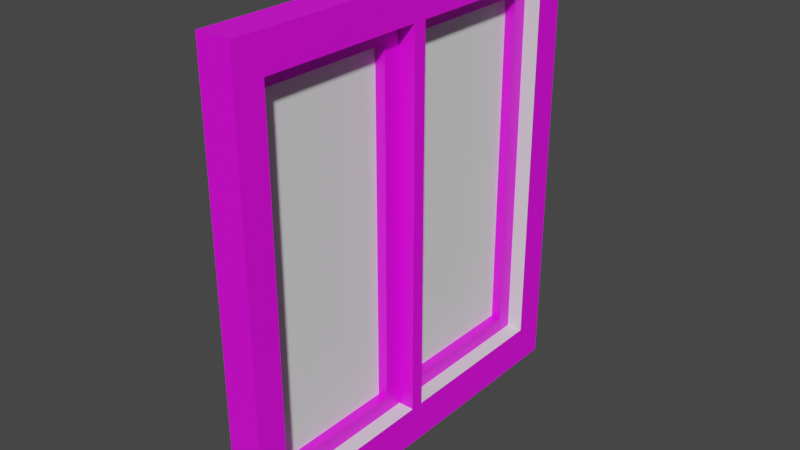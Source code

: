 # Source: Window.blend  (saved by Blender 3.6.13; exported with 4.5.12 LTS)
import bpy
from mathutils import Matrix  # noqa: F401  (used for matrix-valued properties, if any)

bpy.ops.wm.read_factory_settings(use_empty=True)
scene = bpy.context.scene
scene.name = 'Scene'

# ---- collections
col_collection = bpy.data.collections.new('Collection'); scene.collection.children.link(col_collection)

# ---- images (referenced by path relative to the original .blend; pixels are not part of the script)
import os
ASSET_DIR = os.environ.get("B2B_ASSET_DIR", "")  # directory of the original .blend (textures are referenced by path, not embedded)
HERE = os.path.dirname(os.path.abspath(__file__))  # packed textures are extracted next to this script under _unpacked/

def load_image(name, relpath, width, height, colorspace="sRGB"):
    """Load a texture the original file referenced (path relative to the .blend, or extracted next to this script)."""
    p = next((c for c in (os.path.join(HERE, relpath), os.path.join(ASSET_DIR, relpath)) if relpath and os.path.exists(c)), "")
    if p:
        img = bpy.data.images.load(p, check_existing=True)
        img.name = name
    else:  # same state as the original file: an image datablock whose file is absent (Cycles renders it pink)
        img = bpy.data.images.new(name, width, height)
        img.source = "FILE"
        img.filepath = "//" + (relpath or name)
    img.colorspace_settings.name = colorspace
    return img
img_whitewall_jpg = load_image('WhiteWall.jpg', 'WhiteWall.jpg', 1024, 1024, 'sRGB')
img_whitewood_jpg = load_image('whitewood.jpg', 'whitewood.jpg', 1024, 1024, 'sRGB')

# ---- materials (node trees are filled in below, after node groups)
mat_material = bpy.data.materials.new('Material')
mat_material.alpha_threshold = 0.0
mat_material.use_transparent_shadow = False
mat_material.roughness = 0.5
mat_material.line_color = (0.0, 0.0, 0.0, 1.0)
mat_sidewindow = bpy.data.materials.new('SideWindow')
mat_sidewindow.use_transparent_shadow = False
mat_window_001 = bpy.data.materials.new('Window.001')
mat_window_001.use_transparent_shadow = False
mat_window = bpy.data.materials.new('Window')
mat_window.use_transparent_shadow = False

# ---- material node trees
mat_material.use_nodes = True; mat_material.node_tree.nodes.clear()
_N = mat_material.node_tree.nodes; _L = mat_material.node_tree.links
n0 = _N.new('ShaderNodeOutputMaterial'); n0.name = 'Material Output'; n0.location = (300, 300)
n1 = _N.new('ShaderNodeBsdfPrincipled'); n1.name = 'Principled BSDF'; n1.location = (10, 300)
n1.distribution = 'GGX'
n1.subsurface_method = 'RANDOM_WALK_SKIN'
n1.inputs[3].default_value = 1.45
n1.inputs[27].default_value = (0.0, 0.0, 0.0, 1.0)
n1.inputs[28].default_value = 1.0
_L.new(n1.outputs[0], n0.inputs[0])
n0.is_active_output = True
mat_sidewindow.use_nodes = True; mat_sidewindow.node_tree.nodes.clear()
_N = mat_sidewindow.node_tree.nodes; _L = mat_sidewindow.node_tree.links
n0 = _N.new('ShaderNodeBsdfPrincipled'); n0.name = 'Principled BSDF'; n0.location = (10, 300)
n0.distribution = 'GGX'
n0.subsurface_method = 'RANDOM_WALK_SKIN'
n0.inputs[3].default_value = 1.45
n0.inputs[27].default_value = (0.0, 0.0, 0.0, 1.0)
n0.inputs[28].default_value = 1.0
n1 = _N.new('ShaderNodeOutputMaterial'); n1.name = 'Material Output'; n1.location = (300, 300)
n2 = _N.new('ShaderNodeTexImage'); n2.name = 'Image Texture'; n2.location = (-280, 280)
n2.image = img_whitewall_jpg
_L.new(n0.outputs[0], n1.inputs[0])
_L.new(n2.outputs[0], n0.inputs[0])
n1.is_active_output = True
mat_window_001.use_nodes = True; mat_window_001.node_tree.nodes.clear()
_N = mat_window_001.node_tree.nodes; _L = mat_window_001.node_tree.links
n0 = _N.new('ShaderNodeBsdfPrincipled'); n0.name = 'Principled BSDF'; n0.location = (10, 300)
n0.distribution = 'GGX'
n0.subsurface_method = 'RANDOM_WALK_SKIN'
n0.inputs[3].default_value = 1.45
n0.inputs[27].default_value = (0.0, 0.0, 0.0, 1.0)
n0.inputs[28].default_value = 1.0
n1 = _N.new('ShaderNodeOutputMaterial'); n1.name = 'Material Output'; n1.location = (300, 300)
n2 = _N.new('ShaderNodeTexImage'); n2.name = 'Image Texture'; n2.location = (-280, 280)
n2.image = img_whitewood_jpg
_L.new(n0.outputs[0], n1.inputs[0])
_L.new(n2.outputs[0], n0.inputs[0])
n1.is_active_output = True
mat_window.use_nodes = True; mat_window.node_tree.nodes.clear()
_N = mat_window.node_tree.nodes; _L = mat_window.node_tree.links
n0 = _N.new('ShaderNodeBsdfPrincipled'); n0.name = 'Principled BSDF'; n0.location = (10, 300)
n0.distribution = 'GGX'
n0.subsurface_method = 'RANDOM_WALK_SKIN'
n0.inputs[3].default_value = 1.45
n0.inputs[27].default_value = (0.0, 0.0, 0.0, 1.0)
n0.inputs[28].default_value = 1.0
n1 = _N.new('ShaderNodeOutputMaterial'); n1.name = 'Material Output'; n1.location = (300, 300)
n2 = _N.new('ShaderNodeTexImage'); n2.name = 'Image Texture'; n2.location = (-280, 280)
n2.image = img_whitewood_jpg
_L.new(n0.outputs[0], n1.inputs[0])
_L.new(n2.outputs[0], n0.inputs[0])
n1.is_active_output = True

# ---- world
world_world = bpy.data.worlds.new('World'); scene.world = world_world
world_world.use_nodes = True; world_world.node_tree.nodes.clear()
_N = world_world.node_tree.nodes; _L = world_world.node_tree.links
n0 = _N.new('ShaderNodeOutputWorld'); n0.name = 'World Output'; n0.location = (300, 300)
n1 = _N.new('ShaderNodeBackground'); n1.name = 'Background'; n1.location = (10, 300)
n1.inputs[0].default_value = (0.05088, 0.05088, 0.05088, 1.0)
_L.new(n1.outputs[0], n0.inputs[0])
n0.is_active_output = True
world_world.color = (0.05088, 0.05088, 0.05088)
world_world.use_sun_shadow = False
world_world.sun_shadow_jitter_overblur = 0.0

# ---- meshes
me_cube = bpy.data.meshes.new('Cube')
me_cube.from_pydata([(1.0, 1.0, 1.0), (1.0, 1.0, -1.0), (1.0, -1.0, 1.0), (1.0, -1.0, -1.0), (-1.0, 1.0, 1.0), (-1.0, 1.0, -1.0), (-1.0, -1.0, 1.0), (-1.0, -1.0, -1.0), (-1.0, 0.8445, 0.8485), (-1.0, 0.02232, 0.8485), (-1.0, 0.02232, -0.8228), (-1.0, 0.8445, -0.8228), (1.0, 0.02232, 0.8485), (1.0, 0.8445, -0.8228), (1.0, 0.8445, 0.8485), (1.0, 0.02232, -0.8228), (-1.0, -0.8573, 0.8485), (-1.0, -0.0442, 0.8485), (-1.0, -0.8573, -0.8228), (-1.0, -0.0442, -0.8228), (1.0, -0.8573, -0.8228), (1.0, -0.0442, -0.8228), (1.0, -0.0442, 0.8485), (1.0, -0.8573, 0.8485)], [], [(0, 4, 6, 2), (3, 2, 6, 7), (8, 4, 5, 11), (11, 5, 7, 6, 4, 8, 9, 17, 16, 18, 19, 10), (9, 10, 19, 17), (5, 1, 3, 7), (13, 1, 0, 14), (12, 14, 0, 2, 3, 1, 13, 15, 21, 20, 23, 22), (21, 15, 12, 22), (5, 4, 0, 1), (14, 8, 11, 13), (15, 10, 9, 12), (13, 11, 10, 15), (8, 14, 12, 9), (22, 17, 19, 21), (20, 18, 16, 23), (19, 18, 20, 21), (17, 22, 23, 16)])
me_cube.polygons.foreach_set('material_index', [1, 1, 1, 1, 1, 1, 1, 1, 1, 1, 0, 1, 0, 0, 1, 0, 0, 0])
_uv = me_cube.uv_layers.new(name='UVMap')
_uv.uv.foreach_set('vector', [-3.679, -3.679, -10.91, -3.679, -10.91, -10.91, -3.679, -10.91, -10.91, 4.113, -10.91, -3.113, -3.679, -3.113, -3.679, 4.113, -2.566, -10.34, -3.113, -10.91, 4.113, -10.91, 3.473, -10.34, 3.473, -10.34, 4.113, -10.91, 4.113, -3.679, -3.113, -3.679, -3.113, -10.91, -2.566, -10.34, -2.566, -7.373, -2.566, -7.133, -2.566, -4.195, 3.473, -4.195, 3.473, -7.133, 3.473, -7.373, -2.566, -7.373, 3.473, -7.373, 3.473, -7.133, -2.566, -7.133, 4.113, -3.113, 4.113, 4.113, -3.113, 4.113, -3.113, -3.113, -10.34, 11.27, -10.91, 11.91, -10.91, 4.679, -10.34, 5.227, -7.373, 5.227, -10.34, 5.227, -10.91, 4.679, -3.679, 4.679, -3.679, 11.91, -10.91, 11.91, -10.34, 11.27, -7.373, 11.27, -7.133, 11.27, -4.195, 11.27, -4.195, 5.227, -7.133, 5.227, -7.133, 11.27, -7.373, 11.27, -7.373, 5.227, -7.133, 5.227, -3.113, 11.91, -3.113, 4.679, 4.113, 4.679, 4.113, 11.91, 3.422, -2.244, 3.422, -3.089, -2.422, -3.089, -2.422, -2.244, 4.679, -10.91, 11.91, -10.91, 11.91, -4.867, 4.679, -4.867, -5.166, 0.5, -6.011, 0.5, -6.011, 6.345, -5.166, 6.345, 7.011, 0.5, 6.166, 0.5, 6.166, 6.345, 7.011, 6.345, 11.91, 1.738, 4.679, 1.738, 4.679, -4.301, 11.91, -4.301, -2.422, 9.088, -2.422, 9.934, 3.422, 9.934, 3.422, 9.088, -6.011, 0.5, -6.011, 6.345, -5.166, 6.345, -5.166, 0.5, 7.011, 0.5, 6.166, 0.5, 6.166, 6.345, 7.011, 6.345])
me_cube.materials.append(mat_material)
me_cube.materials.append(mat_sidewindow)
me_cube.use_mirror_vertex_groups = False
me_cube.update()
me_cube_001 = bpy.data.meshes.new('Cube.001')
me_cube_001.from_pydata([(-1.0, -1.0, -1.0), (-1.0, -0.7852, -0.9166), (-1.0, -1.0, 1.0), (-1.0, -0.7852, 0.9166), (-1.0, 1.0, -1.0), (-1.0, 0.8036, -0.9166), (-1.0, 1.0, 1.0), (-1.0, 0.8036, 0.9166), (1.0, -1.0, -1.0), (1.0, -0.7852, -0.9166), (1.0, -1.0, 1.0), (1.0, -0.7852, 0.9166), (1.0, 1.0, -1.0), (1.0, 0.8036, -0.9166), (1.0, 1.0, 1.0), (1.0, 0.8036, 0.9166)], [], [(6, 4, 5, 7), (4, 0, 2, 6, 7, 3, 1, 5), (4, 6, 14, 12), (15, 14, 10, 8, 12, 13, 9, 11), (13, 12, 14, 15), (8, 10, 2, 0), (4, 12, 8, 0), (14, 6, 2, 10), (5, 13, 15, 7), (9, 1, 3, 11), (5, 1, 9, 13), (3, 7, 15, 11)])
_uv = me_cube_001.uv_layers.new(name='UVMap')
_uv.uv.foreach_set('vector', [-2.721, 1.043, -2.751, -0.3684, -2.611, -0.3124, -2.584, 0.981, -2.751, -0.3684, -1.34, -0.3981, -1.31, 1.013, -2.721, 1.043, -2.584, 0.981, -1.463, 0.9575, -1.49, -0.336, -2.611, -0.3124, 3.816, 4.277, 2.404, 4.306, 2.375, 2.895, 3.786, 2.865, 1.991, 4.256, 2.131, 4.312, 0.7195, 4.342, 0.6898, 2.931, 2.101, 2.901, 1.964, 2.963, 0.8426, 2.986, 0.8698, 4.28, 1.964, 2.963, 2.101, 2.901, 2.131, 4.312, 1.991, 4.256, 0.3395, -0.7072, -1.072, -0.6775, -1.101, -2.089, 0.3098, -2.118, 0.3453, -0.4335, 0.3749, 0.9777, -1.036, 1.007, -1.066, -0.4038, 2.066, 1.216, 2.095, 2.627, 0.6841, 2.657, 0.6544, 1.246, 2.309, -0.2392, 3.72, -0.2689, 3.747, 1.025, 2.336, 1.054, 2.276, -1.806, 3.687, -1.836, 3.714, -0.5426, 2.303, -0.5129, -1.404, -3.478, -1.381, -2.357, -2.792, -2.327, -2.816, -3.448, -1.107, -2.362, -1.131, -3.484, 0.2805, -3.513, 0.3041, -2.392])
me_cube_001.materials.append(mat_window_001)
me_cube_001.update()
me_cube_003 = bpy.data.meshes.new('Cube.003')
me_cube_003.from_pydata([(-1.0, -0.7944, -0.9166), (-1.0, -1.0, -1.0), (-1.0, -1.0, 1.0), (-1.0, -0.7944, 0.9166), (-1.0, 1.0, -1.0), (-1.0, 0.7944, -0.9166), (-1.0, 1.0, 1.0), (-1.0, 0.7944, 0.9166), (1.0, -1.0, -1.0), (1.0, -0.7944, -0.9166), (1.0, -1.0, 1.0), (1.0, -0.7944, 0.9166), (1.0, 1.0, -1.0), (1.0, 0.7944, -0.9166), (1.0, 1.0, 1.0), (1.0, 0.7944, 0.9166)], [], [(0, 1, 2, 6, 4, 5, 7, 3), (4, 1, 0, 5), (4, 6, 14, 12), (13, 12, 14, 10, 8, 9, 11, 15), (9, 8, 12, 13), (8, 10, 2, 1), (4, 12, 8, 1), (14, 6, 2, 10), (5, 13, 15, 7), (9, 0, 3, 11), (5, 0, 9, 13), (3, 7, 15, 11)])
_uv = me_cube_003.uv_layers.new(name='UVMap')
_uv.uv.foreach_set('vector', [-1.413, 3.034, -1.269, 2.972, -1.239, 4.383, -2.65, 4.413, -2.68, 3.001, -2.534, 3.057, -2.507, 4.351, -1.385, 4.327, -2.68, 3.001, -1.269, 2.972, -1.413, 3.034, -2.534, 3.057, 2.06, 0.9423, 0.6486, 0.972, 0.619, -0.4393, 2.03, -0.469, -1.448, 1.349, -1.304, 1.287, -1.275, 2.698, -2.686, 2.728, -2.715, 1.317, -2.569, 1.372, -2.542, 2.666, -1.421, 2.642, -2.569, 1.372, -2.715, 1.317, -1.304, 1.287, -1.448, 1.349, -1.345, -0.6718, -2.757, -0.6421, -2.786, -2.053, -1.375, -2.083, 0.4161, 2.936, 0.4458, 4.348, -0.9654, 4.377, -0.9951, 2.966, 0.3807, 1.251, 0.4104, 2.663, -1.001, 2.692, -1.031, 1.281, 0.586, -2.006, 1.997, -2.036, 2.024, -0.7427, 0.6132, -0.713, 2.342, 1.328, 3.753, 1.298, 3.78, 2.592, 2.369, 2.621, 3.658, -3.231, 3.681, -2.11, 2.27, -2.08, 2.247, -3.201, 0.5802, -2.28, 0.5567, -3.401, 1.968, -3.431, 1.991, -2.31])
me_cube_003.materials.append(mat_window)
me_cube_003.update()
me_cube_004 = bpy.data.meshes.new('Cube.004')
me_cube_004.from_pydata([(-1.0, -1.0, -1.0), (-1.0, -1.0, 1.0), (-1.0, 1.0, -1.0), (-1.0, 1.0, 1.0), (1.0, -1.0, -1.0), (1.0, -1.0, 1.0), (1.0, 1.0, -1.0), (1.0, 1.0, 1.0)], [], [(0, 1, 3, 2), (2, 3, 7, 6), (6, 7, 5, 4), (4, 5, 1, 0), (2, 6, 4, 0), (7, 3, 1, 5)])
_uv = me_cube_004.uv_layers.new(name='UVMap')
_uv.uv.foreach_set('vector', [0.375, 0.0, 0.625, 0.0, 0.625, 0.25, 0.375, 0.25, 0.375, 0.25, 0.625, 0.25, 0.625, 0.5, 0.375, 0.5, 0.375, 0.5, 0.625, 0.5, 0.625, 0.75, 0.375, 0.75, 0.375, 0.75, 0.625, 0.75, 0.875, 0.75, 0.375, 0.0, 0.125, 0.5, 0.375, 0.5, 0.375, 0.75, 0.125, 0.75, 0.625, 0.5, 0.875, 0.5, 0.875, 0.75, 0.625, 0.75])
me_cube_004.update()
me_cylinder = bpy.data.meshes.new('Cylinder')
me_cylinder.from_pydata([(0.0, 1.0, -1.0), (0.0, 1.0, 1.0), (0.1951, 0.9808, -1.0), (0.1951, 0.9808, 1.0), (0.3827, 0.9239, -1.0), (0.3827, 0.9239, 1.0), (0.5556, 0.8315, -1.0), (0.5556, 0.8315, 1.0), (0.7071, 0.7071, -1.0), (0.7071, 0.7071, 1.0), (0.8315, 0.5556, -1.0), (0.8315, 0.5556, 1.0), (0.9239, 0.3827, -1.0), (0.9239, 0.3827, 1.0), (0.9808, 0.1951, -1.0), (0.9808, 0.1951, 1.0), (1.0, 0.0, -1.0), (1.0, 0.0, 1.0), (0.9808, -0.1951, -1.0), (0.9808, -0.1951, 1.0), (0.9239, -0.3827, -1.0), (0.9239, -0.3827, 1.0), (0.8315, -0.5556, -1.0), (0.8315, -0.5556, 1.0), (0.7071, -0.7071, -1.0), (0.7071, -0.7071, 1.0), (0.5556, -0.8315, -1.0), (0.5556, -0.8315, 1.0), (0.3827, -0.9239, -1.0), (0.3827, -0.9239, 1.0), (0.1951, -0.9808, -1.0), (0.1951, -0.9808, 1.0), (0.0, -1.0, -1.0), (0.0, -1.0, 1.0), (-0.1951, -0.9808, -1.0), (-0.1951, -0.9808, 1.0), (-0.3827, -0.9239, -1.0), (-0.3827, -0.9239, 1.0), (-0.5556, -0.8315, -1.0), (-0.5556, -0.8315, 1.0), (-0.7071, -0.7071, -1.0), (-0.7071, -0.7071, 1.0), (-0.8315, -0.5556, -1.0), (-0.8315, -0.5556, 1.0), (-0.9239, -0.3827, -1.0), (-0.9239, -0.3827, 1.0), (-0.9808, -0.1951, -1.0), (-0.9808, -0.1951, 1.0), (-1.0, 0.0, -1.0), (-1.0, 0.0, 1.0), (-0.9808, 0.1951, -1.0), (-0.9808, 0.1951, 1.0), (-0.9239, 0.3827, -1.0), (-0.9239, 0.3827, 1.0), (-0.8315, 0.5556, -1.0), (-0.8315, 0.5556, 1.0), (-0.7071, 0.7071, -1.0), (-0.7071, 0.7071, 1.0), (-0.5556, 0.8315, -1.0), (-0.5556, 0.8315, 1.0), (-0.3827, 0.9239, -1.0), (-0.3827, 0.9239, 1.0), (-0.1951, 0.9808, -1.0), (-0.1951, 0.9808, 1.0)], [], [(0, 1, 3, 2), (2, 3, 5, 4), (4, 5, 7, 6), (6, 7, 9, 8), (8, 9, 11, 10), (10, 11, 13, 12), (12, 13, 15, 14), (14, 15, 17, 16), (16, 17, 19, 18), (18, 19, 21, 20), (20, 21, 23, 22), (22, 23, 25, 24), (24, 25, 27, 26), (26, 27, 29, 28), (28, 29, 31, 30), (30, 31, 33, 32), (32, 33, 35, 34), (34, 35, 37, 36), (36, 37, 39, 38), (38, 39, 41, 40), (40, 41, 43, 42), (42, 43, 45, 44), (44, 45, 47, 46), (46, 47, 49, 48), (48, 49, 51, 50), (50, 51, 53, 52), (52, 53, 55, 54), (54, 55, 57, 56), (56, 57, 59, 58), (58, 59, 61, 60), (3, 1, 63, 61, 59, 57, 55, 53, 51, 49, 47, 45, 43, 41, 39, 37, 35, 33, 31, 29, 27, 25, 23, 21, 19, 17, 15, 13, 11, 9, 7, 5), (60, 61, 63, 62), (62, 63, 1, 0), (0, 2, 4, 6, 8, 10, 12, 14, 16, 18, 20, 22, 24, 26, 28, 30, 32, 34, 36, 38, 40, 42, 44, 46, 48, 50, 52, 54, 56, 58, 60, 62)])
_uv = me_cylinder.uv_layers.new(name='UVMap')
_uv.uv.foreach_set('vector', [1.0, 0.5, 1.0, 1.0, 0.9688, 1.0, 0.9688, 0.5, 0.9688, 0.5, 0.9688, 1.0, 0.9375, 1.0, 0.9375, 0.5, 0.9375, 0.5, 0.9375, 1.0, 0.9062, 1.0, 0.9062, 0.5, 0.9062, 0.5, 0.9062, 1.0, 0.875, 1.0, 0.875, 0.5, 0.875, 0.5, 0.875, 1.0, 0.8438, 1.0, 0.8438, 0.5, 0.8438, 0.5, 0.8438, 1.0, 0.8125, 1.0, 0.8125, 0.5, 0.8125, 0.5, 0.8125, 1.0, 0.7812, 1.0, 0.7812, 0.5, 0.7812, 0.5, 0.7812, 1.0, 0.75, 1.0, 0.75, 0.5, 0.75, 0.5, 0.75, 1.0, 0.7188, 1.0, 0.7188, 0.5, 0.7188, 0.5, 0.7188, 1.0, 0.6875, 1.0, 0.6875, 0.5, 0.6875, 0.5, 0.6875, 1.0, 0.6562, 1.0, 0.6562, 0.5, 0.6562, 0.5, 0.6562, 1.0, 0.625, 1.0, 0.625, 0.5, 0.625, 0.5, 0.625, 1.0, 0.5938, 1.0, 0.5938, 0.5, 0.5938, 0.5, 0.5938, 1.0, 0.5625, 1.0, 0.5625, 0.5, 0.5625, 0.5, 0.5625, 1.0, 0.5312, 1.0, 0.5312, 0.5, 0.5312, 0.5, 0.5312, 1.0, 0.5, 1.0, 0.5, 0.5, 0.5, 0.5, 0.5, 1.0, 0.4688, 1.0, 0.4688, 0.5, 0.4688, 0.5, 0.4688, 1.0, 0.4375, 1.0, 0.4375, 0.5, 0.4375, 0.5, 0.4375, 1.0, 0.4062, 1.0, 0.4062, 0.5, 0.4062, 0.5, 0.4062, 1.0, 0.375, 1.0, 0.375, 0.5, 0.375, 0.5, 0.375, 1.0, 0.3438, 1.0, 0.3438, 0.5, 0.3438, 0.5, 0.3438, 1.0, 0.3125, 1.0, 0.3125, 0.5, 0.3125, 0.5, 0.3125, 1.0, 0.2812, 1.0, 0.2812, 0.5, 0.2812, 0.5, 0.2812, 1.0, 0.25, 1.0, 0.25, 0.5, 0.25, 0.5, 0.25, 1.0, 0.2188, 1.0, 0.2188, 0.5, 0.2188, 0.5, 0.2188, 1.0, 0.1875, 1.0, 0.1875, 0.5, 0.1875, 0.5, 0.1875, 1.0, 0.1562, 1.0, 0.1562, 0.5, 0.1562, 0.5, 0.1562, 1.0, 0.125, 1.0, 0.125, 0.5, 0.125, 0.5, 0.125, 1.0, 0.09375, 1.0, 0.09375, 0.5, 0.09375, 0.5, 0.09375, 1.0, 0.0625, 1.0, 0.0625, 0.5, 0.2968, 0.4854, 0.25, 0.49, 0.2032, 0.4854, 0.1582, 0.4717, 0.1167, 0.4496, 0.08029, 0.4197, 0.05045, 0.3833, 0.02827, 0.3418, 0.01461, 0.2968, 0.01, 0.25, 0.01461, 0.2032, 0.02827, 0.1582, 0.05045, 0.1167, 0.08029, 0.08029, 0.1167, 0.05045, 0.1582, 0.02827, 0.2032, 0.01461, 0.25, 0.01, 0.2968, 0.01461, 0.3418, 0.02827, 0.3833, 0.05045, 0.4197, 0.08029, 0.4496, 0.1167, 0.4717, 0.1582, 0.4854, 0.2032, 0.49, 0.25, 0.4854, 0.2968, 0.4717, 0.3418, 0.4496, 0.3833, 0.4197, 0.4197, 0.3833, 0.4496, 0.3418, 0.4717, 0.0625, 0.5, 0.0625, 1.0, 0.03125, 1.0, 0.03125, 0.5, 0.03125, 0.5, 0.03125, 1.0, 0.0, 1.0, 0.0, 0.5, 0.75, 0.49, 0.7968, 0.4854, 0.8418, 0.4717, 0.8833, 0.4496, 0.9197, 0.4197, 0.9496, 0.3833, 0.9717, 0.3418, 0.9854, 0.2968, 0.99, 0.25, 0.9854, 0.2032, 0.9717, 0.1582, 0.9496, 0.1167, 0.9197, 0.08029, 0.8833, 0.05045, 0.8418, 0.02827, 0.7968, 0.01461, 0.75, 0.01, 0.7032, 0.01461, 0.6582, 0.02827, 0.6167, 0.05045, 0.5803, 0.08029, 0.5504, 0.1167, 0.5283, 0.1582, 0.5146, 0.2032, 0.51, 0.25, 0.5146, 0.2968, 0.5283, 0.3418, 0.5504, 0.3833, 0.5803, 0.4197, 0.6167, 0.4496, 0.6582, 0.4717, 0.7032, 0.4854])
me_cylinder.update()
me_cylinder_001 = bpy.data.meshes.new('Cylinder.001')
me_cylinder_001.from_pydata([(0.0, 1.0, -1.0), (0.0, 1.0, 1.0), (0.1951, 0.9808, -1.0), (0.1951, 0.9808, 1.0), (0.3827, 0.9239, -1.0), (0.3827, 0.9239, 1.0), (0.5556, 0.8315, -1.0), (0.5556, 0.8315, 1.0), (0.7071, 0.7071, -1.0), (0.7071, 0.7071, 1.0), (0.8315, 0.5556, -1.0), (0.8315, 0.5556, 1.0), (0.9239, 0.3827, -1.0), (0.9239, 0.3827, 1.0), (0.9808, 0.1951, -1.0), (0.9808, 0.1951, 1.0), (1.0, 0.0, -1.0), (1.0, 0.0, 1.0), (0.9808, -0.1951, -1.0), (0.9808, -0.1951, 1.0), (0.9239, -0.3827, -1.0), (0.9239, -0.3827, 1.0), (0.8315, -0.5556, -1.0), (0.8315, -0.5556, 1.0), (0.7071, -0.7071, -1.0), (0.7071, -0.7071, 1.0), (0.5556, -0.8315, -1.0), (0.5556, -0.8315, 1.0), (0.3827, -0.9239, -1.0), (0.3827, -0.9239, 1.0), (0.1951, -0.9808, -1.0), (0.1951, -0.9808, 1.0), (0.0, -1.0, -1.0), (0.0, -1.0, 1.0), (-0.1951, -0.9808, -1.0), (-0.1951, -0.9808, 1.0), (-0.3827, -0.9239, -1.0), (-0.3827, -0.9239, 1.0), (-0.5556, -0.8315, -1.0), (-0.5556, -0.8315, 1.0), (-0.7071, -0.7071, -1.0), (-0.7071, -0.7071, 1.0), (-0.8315, -0.5556, -1.0), (-0.8315, -0.5556, 1.0), (-0.9239, -0.3827, -1.0), (-0.9239, -0.3827, 1.0), (-0.9808, -0.1951, -1.0), (-0.9808, -0.1951, 1.0), (-1.0, 0.0, -1.0), (-1.0, 0.0, 1.0), (-0.9808, 0.1951, -1.0), (-0.9808, 0.1951, 1.0), (-0.9239, 0.3827, -1.0), (-0.9239, 0.3827, 1.0), (-0.8315, 0.5556, -1.0), (-0.8315, 0.5556, 1.0), (-0.7071, 0.7071, -1.0), (-0.7071, 0.7071, 1.0), (-0.5556, 0.8315, -1.0), (-0.5556, 0.8315, 1.0), (-0.3827, 0.9239, -1.0), (-0.3827, 0.9239, 1.0), (-0.1951, 0.9808, -1.0), (-0.1951, 0.9808, 1.0)], [], [(0, 1, 3, 2), (2, 3, 5, 4), (4, 5, 7, 6), (6, 7, 9, 8), (8, 9, 11, 10), (10, 11, 13, 12), (12, 13, 15, 14), (14, 15, 17, 16), (16, 17, 19, 18), (18, 19, 21, 20), (20, 21, 23, 22), (22, 23, 25, 24), (24, 25, 27, 26), (26, 27, 29, 28), (28, 29, 31, 30), (30, 31, 33, 32), (32, 33, 35, 34), (34, 35, 37, 36), (36, 37, 39, 38), (38, 39, 41, 40), (40, 41, 43, 42), (42, 43, 45, 44), (44, 45, 47, 46), (46, 47, 49, 48), (48, 49, 51, 50), (50, 51, 53, 52), (52, 53, 55, 54), (54, 55, 57, 56), (56, 57, 59, 58), (58, 59, 61, 60), (3, 1, 63, 61, 59, 57, 55, 53, 51, 49, 47, 45, 43, 41, 39, 37, 35, 33, 31, 29, 27, 25, 23, 21, 19, 17, 15, 13, 11, 9, 7, 5), (60, 61, 63, 62), (62, 63, 1, 0), (0, 2, 4, 6, 8, 10, 12, 14, 16, 18, 20, 22, 24, 26, 28, 30, 32, 34, 36, 38, 40, 42, 44, 46, 48, 50, 52, 54, 56, 58, 60, 62)])
_uv = me_cylinder_001.uv_layers.new(name='UVMap')
_uv.uv.foreach_set('vector', [1.0, 0.5, 1.0, 1.0, 0.9688, 1.0, 0.9688, 0.5, 0.9688, 0.5, 0.9688, 1.0, 0.9375, 1.0, 0.9375, 0.5, 0.9375, 0.5, 0.9375, 1.0, 0.9062, 1.0, 0.9062, 0.5, 0.9062, 0.5, 0.9062, 1.0, 0.875, 1.0, 0.875, 0.5, 0.875, 0.5, 0.875, 1.0, 0.8438, 1.0, 0.8438, 0.5, 0.8438, 0.5, 0.8438, 1.0, 0.8125, 1.0, 0.8125, 0.5, 0.8125, 0.5, 0.8125, 1.0, 0.7812, 1.0, 0.7812, 0.5, 0.7812, 0.5, 0.7812, 1.0, 0.75, 1.0, 0.75, 0.5, 0.75, 0.5, 0.75, 1.0, 0.7188, 1.0, 0.7188, 0.5, 0.7188, 0.5, 0.7188, 1.0, 0.6875, 1.0, 0.6875, 0.5, 0.6875, 0.5, 0.6875, 1.0, 0.6562, 1.0, 0.6562, 0.5, 0.6562, 0.5, 0.6562, 1.0, 0.625, 1.0, 0.625, 0.5, 0.625, 0.5, 0.625, 1.0, 0.5938, 1.0, 0.5938, 0.5, 0.5938, 0.5, 0.5938, 1.0, 0.5625, 1.0, 0.5625, 0.5, 0.5625, 0.5, 0.5625, 1.0, 0.5312, 1.0, 0.5312, 0.5, 0.5312, 0.5, 0.5312, 1.0, 0.5, 1.0, 0.5, 0.5, 0.5, 0.5, 0.5, 1.0, 0.4688, 1.0, 0.4688, 0.5, 0.4688, 0.5, 0.4688, 1.0, 0.4375, 1.0, 0.4375, 0.5, 0.4375, 0.5, 0.4375, 1.0, 0.4062, 1.0, 0.4062, 0.5, 0.4062, 0.5, 0.4062, 1.0, 0.375, 1.0, 0.375, 0.5, 0.375, 0.5, 0.375, 1.0, 0.3438, 1.0, 0.3438, 0.5, 0.3438, 0.5, 0.3438, 1.0, 0.3125, 1.0, 0.3125, 0.5, 0.3125, 0.5, 0.3125, 1.0, 0.2812, 1.0, 0.2812, 0.5, 0.2812, 0.5, 0.2812, 1.0, 0.25, 1.0, 0.25, 0.5, 0.25, 0.5, 0.25, 1.0, 0.2188, 1.0, 0.2188, 0.5, 0.2188, 0.5, 0.2188, 1.0, 0.1875, 1.0, 0.1875, 0.5, 0.1875, 0.5, 0.1875, 1.0, 0.1562, 1.0, 0.1562, 0.5, 0.1562, 0.5, 0.1562, 1.0, 0.125, 1.0, 0.125, 0.5, 0.125, 0.5, 0.125, 1.0, 0.09375, 1.0, 0.09375, 0.5, 0.09375, 0.5, 0.09375, 1.0, 0.0625, 1.0, 0.0625, 0.5, 0.2968, 0.4854, 0.25, 0.49, 0.2032, 0.4854, 0.1582, 0.4717, 0.1167, 0.4496, 0.08029, 0.4197, 0.05045, 0.3833, 0.02827, 0.3418, 0.01461, 0.2968, 0.01, 0.25, 0.01461, 0.2032, 0.02827, 0.1582, 0.05045, 0.1167, 0.08029, 0.08029, 0.1167, 0.05045, 0.1582, 0.02827, 0.2032, 0.01461, 0.25, 0.01, 0.2968, 0.01461, 0.3418, 0.02827, 0.3833, 0.05045, 0.4197, 0.08029, 0.4496, 0.1167, 0.4717, 0.1582, 0.4854, 0.2032, 0.49, 0.25, 0.4854, 0.2968, 0.4717, 0.3418, 0.4496, 0.3833, 0.4197, 0.4197, 0.3833, 0.4496, 0.3418, 0.4717, 0.0625, 0.5, 0.0625, 1.0, 0.03125, 1.0, 0.03125, 0.5, 0.03125, 0.5, 0.03125, 1.0, 0.0, 1.0, 0.0, 0.5, 0.75, 0.49, 0.7968, 0.4854, 0.8418, 0.4717, 0.8833, 0.4496, 0.9197, 0.4197, 0.9496, 0.3833, 0.9717, 0.3418, 0.9854, 0.2968, 0.99, 0.25, 0.9854, 0.2032, 0.9717, 0.1582, 0.9496, 0.1167, 0.9197, 0.08029, 0.8833, 0.05045, 0.8418, 0.02827, 0.7968, 0.01461, 0.75, 0.01, 0.7032, 0.01461, 0.6582, 0.02827, 0.6167, 0.05045, 0.5803, 0.08029, 0.5504, 0.1167, 0.5283, 0.1582, 0.5146, 0.2032, 0.51, 0.25, 0.5146, 0.2968, 0.5283, 0.3418, 0.5504, 0.3833, 0.5803, 0.4197, 0.6167, 0.4496, 0.6582, 0.4717, 0.7032, 0.4854])
me_cylinder_001.update()
me_cube_006 = bpy.data.meshes.new('Cube.006')
me_cube_006.from_pydata([(-1.0, -1.0, -1.0), (-1.0, -1.0, 1.0), (-1.0, 1.0, -1.0), (-1.0, 1.0, 1.0), (1.0, -1.0, -1.0), (1.0, -1.0, 1.0), (1.0, 1.0, -1.0), (1.0, 1.0, 1.0)], [], [(0, 1, 3, 2), (2, 3, 7, 6), (6, 7, 5, 4), (4, 5, 1, 0), (2, 6, 4, 0), (7, 3, 1, 5)])
_uv = me_cube_006.uv_layers.new(name='UVMap')
_uv.uv.foreach_set('vector', [0.375, 0.0, 0.625, 0.0, 0.625, 0.25, 0.375, 0.25, 0.375, 0.25, 0.625, 0.25, 0.625, 0.5, 0.375, 0.5, 0.375, 0.5, 0.625, 0.5, 0.625, 0.75, 0.375, 0.75, 0.375, 0.75, 0.625, 0.75, 0.875, 0.75, 0.375, 0.0, 0.125, 0.5, 0.375, 0.5, 0.375, 0.75, 0.125, 0.75, 0.625, 0.5, 0.875, 0.5, 0.875, 0.75, 0.625, 0.75])
me_cube_006.update()

# ---- objects
ob_cube = bpy.data.objects.new('Cube', me_cube)
ob_cube_001 = bpy.data.objects.new('Cube.001', me_cube_001)
ob_cube_002 = bpy.data.objects.new('Cube.002', me_cube_003)
ob_cube_003 = bpy.data.objects.new('Cube.003', me_cube_004)
ob_cylinder = bpy.data.objects.new('Cylinder', me_cylinder)
ob_cylinder_001 = bpy.data.objects.new('Cylinder.001', me_cylinder_001)
ob_cube_004 = bpy.data.objects.new('Cube.004', me_cube_006)

# ---- transforms, parenting, visibility, modifiers, constraints
ob_cube.location = (0.0, 0.0, 0.0)
ob_cube.scale = (0.1446, 1.733, 1.917)
ob_cube.lock_rotations_4d = False
ob_cube.empty_display_type = 'ARROWS'
ob_cube.lineart.crease_threshold = 0.0
ob_cube_001.location = (-0.09282, 0.7511, 0.02457)
ob_cube_001.scale = (-0.1007, 0.7125, 1.602)
ob_cube_002.location = (-0.09282, -0.7984, 0.02457)
ob_cube_002.scale = (-0.1007, 0.7125, 1.602)
ob_cube_003.location = (-0.09282, -0.7984, 0.02457)
ob_cube_003.scale = (-0.01327, 0.566, 1.468)
_m = ob_cube_003.modifiers.new('Boolean', 'BOOLEAN')
ob_cylinder.location = (-0.2136, 0.1151, -0.1855)
ob_cylinder.rotation_euler = (0.0, 1.571, 0.0)
ob_cylinder.scale = (0.05453, 0.05453, 0.03279)
ob_cylinder_001.location = (-0.2136, -0.163, -0.1855)
ob_cylinder_001.rotation_euler = (0.0, 1.571, 0.0)
ob_cylinder_001.scale = (0.05453, 0.05453, 0.03279)
ob_cube_004.location = (-0.09282, 0.7593, 0.02457)
ob_cube_004.scale = (-0.01327, 0.566, 1.468)
_m = ob_cube_004.modifiers.new('Boolean', 'BOOLEAN')

# ---- collection membership
col_collection.objects.link(ob_cube)
col_collection.objects.link(ob_cube_001)
col_collection.objects.link(ob_cube_002)
col_collection.objects.link(ob_cube_003)
col_collection.objects.link(ob_cylinder)
col_collection.objects.link(ob_cylinder_001)
col_collection.objects.link(ob_cube_004)

# ---- scene / render settings (as saved in the file)
scene.frame_start = 1; scene.frame_end = 250; scene.frame_set(1)
scene.render.engine = 'BLENDER_EEVEE_NEXT'
scene.cycles.sampling_pattern = 'TABULATED_SOBOL'
scene.view_settings.view_transform = 'Filmic'
bpy.context.view_layer.update()

# ---- added for rendering (the .blend has no active camera and no usable light): camera, sun
cam_auto = bpy.data.cameras.new('AutoCamera')
cam_auto.lens = 50.0
cam_auto.sensor_width = 36.0
cam_auto.clip_end = 1000.0
ob_auto_camera = bpy.data.objects.new('AutoCamera', cam_auto)
scene.collection.objects.link(ob_auto_camera)
ob_auto_camera.location = (4.74441, -5.75435, 3.83623)
ob_auto_camera.rotation_euler = (1.09748, -7.21219e-08, 0.694738)
scene.camera = ob_auto_camera
light_auto_sun = bpy.data.lights.new('AutoSun', 'SUN')
light_auto_sun.energy = 3.0
light_auto_sun.angle = 0.0523599
ob_auto_sun = bpy.data.objects.new('AutoSun', light_auto_sun)
scene.collection.objects.link(ob_auto_sun)
ob_auto_sun.rotation_euler = (0.872665, 0.174533, 0.523599)
bpy.context.view_layer.update()
